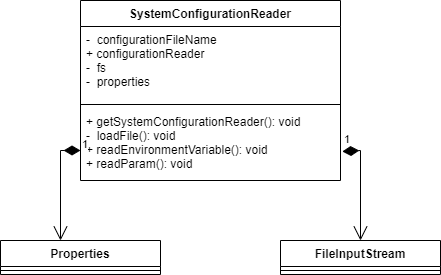

The diagram above was exported from draw.io. Its source (the exported page's mxGraphModel, read from the mxfile embedded in the PNG):
<mxGraphModel dx="1022" dy="460" grid="1" gridSize="10" guides="1" tooltips="1" connect="1" arrows="1" fold="1" page="1" pageScale="1" pageWidth="827" pageHeight="1169" math="0" shadow="0">
  <root>
    <mxCell id="0" />
    <mxCell id="1" parent="0" />
    <mxCell id="7Ya_hXqsdiHBX24Tc-z4-1" value="SystemConfigurationReader" style="swimlane;fontStyle=1;align=center;verticalAlign=top;childLayout=stackLayout;horizontal=1;startSize=26;horizontalStack=0;resizeParent=1;resizeParentMax=0;resizeLast=0;collapsible=1;marginBottom=0;" parent="1" vertex="1">
      <mxGeometry x="280" y="120" width="260" height="180" as="geometry" />
    </mxCell>
    <mxCell id="7Ya_hXqsdiHBX24Tc-z4-2" value="-  configurationFileName&#10;+ configurationReader&#10;-  fs&#10;-  properties " style="text;strokeColor=none;fillColor=none;align=left;verticalAlign=top;spacingLeft=4;spacingRight=4;overflow=hidden;rotatable=0;points=[[0,0.5],[1,0.5]];portConstraint=eastwest;" parent="7Ya_hXqsdiHBX24Tc-z4-1" vertex="1">
      <mxGeometry y="26" width="260" height="74" as="geometry" />
    </mxCell>
    <mxCell id="7Ya_hXqsdiHBX24Tc-z4-3" value="" style="line;strokeWidth=1;fillColor=none;align=left;verticalAlign=middle;spacingTop=-1;spacingLeft=3;spacingRight=3;rotatable=0;labelPosition=right;points=[];portConstraint=eastwest;strokeColor=inherit;" parent="7Ya_hXqsdiHBX24Tc-z4-1" vertex="1">
      <mxGeometry y="100" width="260" height="8" as="geometry" />
    </mxCell>
    <mxCell id="7Ya_hXqsdiHBX24Tc-z4-4" value="+ getSystemConfigurationReader(): void&#10;-  loadFile(): void&#10;+ readEnvironmentVariable(): void&#10;+ readParam(): void" style="text;strokeColor=none;fillColor=none;align=left;verticalAlign=top;spacingLeft=4;spacingRight=4;overflow=hidden;rotatable=0;points=[[0,0.5],[1,0.5]];portConstraint=eastwest;" parent="7Ya_hXqsdiHBX24Tc-z4-1" vertex="1">
      <mxGeometry y="108" width="260" height="72" as="geometry" />
    </mxCell>
    <mxCell id="7Ya_hXqsdiHBX24Tc-z4-7" value="Properties&#10;&#10;" style="swimlane;fontStyle=1;align=center;verticalAlign=top;childLayout=stackLayout;horizontal=1;startSize=26;horizontalStack=0;resizeParent=1;resizeParentMax=0;resizeLast=0;collapsible=1;marginBottom=0;" parent="1" vertex="1">
      <mxGeometry x="200" y="360" width="160" height="34" as="geometry" />
    </mxCell>
    <mxCell id="7Ya_hXqsdiHBX24Tc-z4-9" value="" style="line;strokeWidth=1;fillColor=none;align=left;verticalAlign=middle;spacingTop=-1;spacingLeft=3;spacingRight=3;rotatable=0;labelPosition=right;points=[];portConstraint=eastwest;strokeColor=inherit;" parent="7Ya_hXqsdiHBX24Tc-z4-7" vertex="1">
      <mxGeometry y="26" width="160" height="8" as="geometry" />
    </mxCell>
    <mxCell id="7Ya_hXqsdiHBX24Tc-z4-11" value="FileInputStream" style="swimlane;fontStyle=1;align=center;verticalAlign=top;childLayout=stackLayout;horizontal=1;startSize=26;horizontalStack=0;resizeParent=1;resizeParentMax=0;resizeLast=0;collapsible=1;marginBottom=0;" parent="1" vertex="1">
      <mxGeometry x="480" y="360" width="160" height="34" as="geometry" />
    </mxCell>
    <mxCell id="7Ya_hXqsdiHBX24Tc-z4-13" value="" style="line;strokeWidth=1;fillColor=none;align=left;verticalAlign=middle;spacingTop=-1;spacingLeft=3;spacingRight=3;rotatable=0;labelPosition=right;points=[];portConstraint=eastwest;strokeColor=inherit;" parent="7Ya_hXqsdiHBX24Tc-z4-11" vertex="1">
      <mxGeometry y="26" width="160" height="8" as="geometry" />
    </mxCell>
    <mxCell id="7Ya_hXqsdiHBX24Tc-z4-15" value="1" style="endArrow=open;html=1;endSize=12;startArrow=diamondThin;startSize=14;startFill=1;edgeStyle=orthogonalEdgeStyle;align=left;verticalAlign=bottom;rounded=0;exitX=0;exitY=0.583;exitDx=0;exitDy=0;exitPerimeter=0;" parent="1" source="7Ya_hXqsdiHBX24Tc-z4-4" target="7Ya_hXqsdiHBX24Tc-z4-7" edge="1">
      <mxGeometry x="-1" y="3" relative="1" as="geometry">
        <mxPoint x="270" y="264" as="sourcePoint" />
        <mxPoint x="390" y="330" as="targetPoint" />
        <Array as="points">
          <mxPoint x="260" y="270" />
        </Array>
      </mxGeometry>
    </mxCell>
    <mxCell id="7Ya_hXqsdiHBX24Tc-z4-19" value="1" style="endArrow=open;html=1;endSize=12;startArrow=diamondThin;startSize=14;startFill=1;edgeStyle=orthogonalEdgeStyle;align=left;verticalAlign=bottom;rounded=0;exitX=1.007;exitY=0.597;exitDx=0;exitDy=0;exitPerimeter=0;" parent="1" source="7Ya_hXqsdiHBX24Tc-z4-4" edge="1">
      <mxGeometry x="-1" y="3" relative="1" as="geometry">
        <mxPoint x="580" y="269.976" as="sourcePoint" />
        <mxPoint x="560" y="360" as="targetPoint" />
        <Array as="points">
          <mxPoint x="560" y="270" />
        </Array>
      </mxGeometry>
    </mxCell>
  </root>
</mxGraphModel>